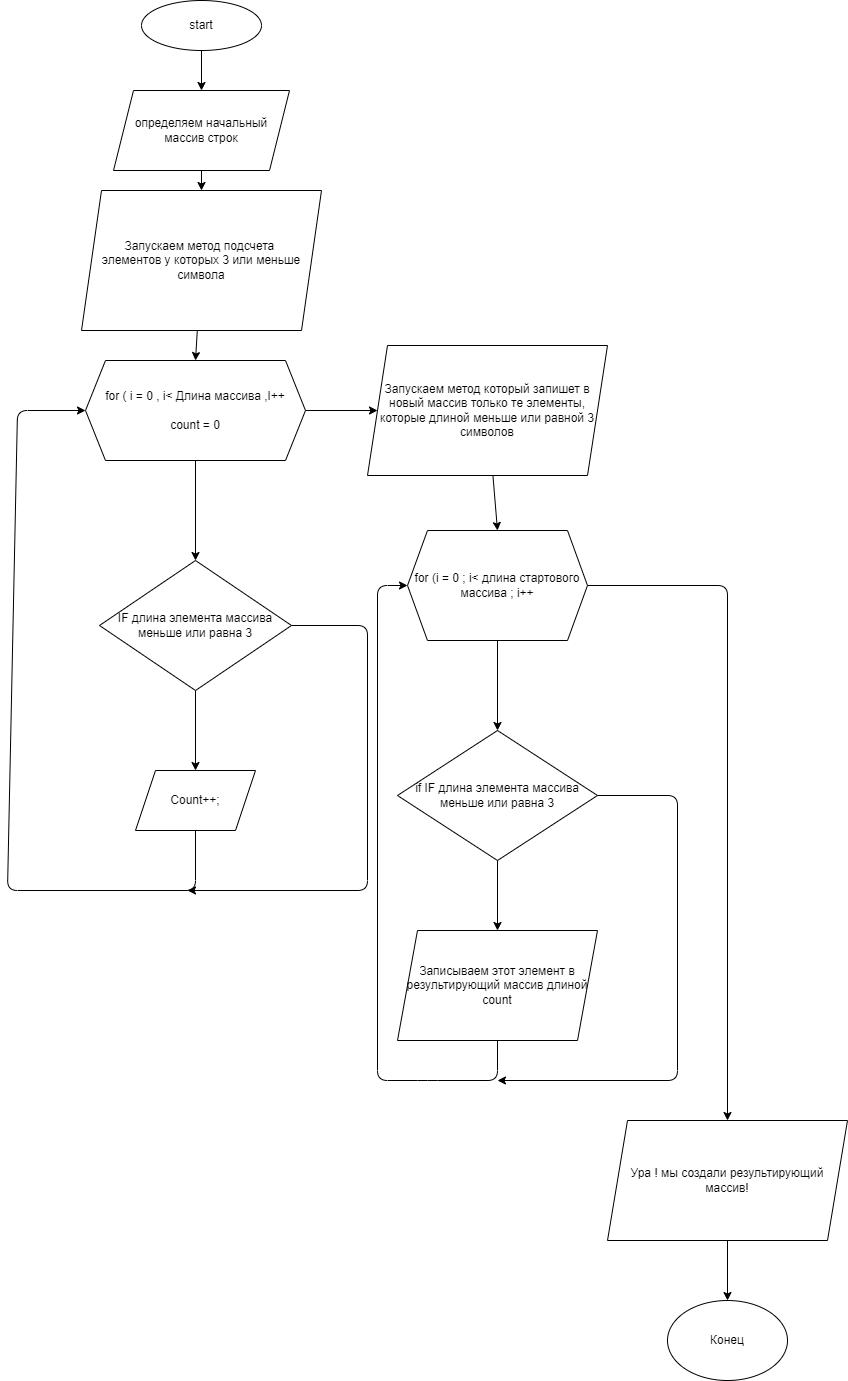

The diagram above was exported from draw.io. Its source (the exported page's mxGraphModel, read from the mxfile embedded in the PNG):
<mxGraphModel dx="1113" dy="664" grid="1" gridSize="10" guides="1" tooltips="1" connect="1" arrows="1" fold="1" page="1" pageScale="1" pageWidth="827" pageHeight="1169" math="0" shadow="0">
  <root>
    <mxCell id="0" />
    <mxCell id="1" parent="0" />
    <mxCell id="17" style="edgeStyle=none;html=1;entryX=0.5;entryY=0;entryDx=0;entryDy=0;" edge="1" parent="1" source="2" target="4">
      <mxGeometry relative="1" as="geometry" />
    </mxCell>
    <mxCell id="2" value="start" style="ellipse;whiteSpace=wrap;html=1;" vertex="1" parent="1">
      <mxGeometry x="354" y="10" width="120" height="50" as="geometry" />
    </mxCell>
    <mxCell id="7" style="edgeStyle=none;html=1;" edge="1" parent="1" source="3">
      <mxGeometry relative="1" as="geometry">
        <mxPoint x="408" y="570" as="targetPoint" />
      </mxGeometry>
    </mxCell>
    <mxCell id="9" style="edgeStyle=none;html=1;entryX=0;entryY=0.5;entryDx=0;entryDy=0;" edge="1" parent="1" source="3" target="19">
      <mxGeometry relative="1" as="geometry">
        <mxPoint x="570" y="420" as="targetPoint" />
      </mxGeometry>
    </mxCell>
    <mxCell id="3" value="for ( i = 0 , i&amp;lt; Длина массива ,I++&lt;br&gt;&lt;br&gt;count = 0" style="shape=hexagon;perimeter=hexagonPerimeter2;whiteSpace=wrap;html=1;fixedSize=1;" vertex="1" parent="1">
      <mxGeometry x="298" y="370" width="220" height="100" as="geometry" />
    </mxCell>
    <mxCell id="18" style="edgeStyle=none;html=1;" edge="1" parent="1" source="4" target="5">
      <mxGeometry relative="1" as="geometry" />
    </mxCell>
    <mxCell id="4" value="определяем начальный массив строк" style="shape=parallelogram;perimeter=parallelogramPerimeter;whiteSpace=wrap;html=1;fixedSize=1;" vertex="1" parent="1">
      <mxGeometry x="326" y="100" width="176" height="80" as="geometry" />
    </mxCell>
    <mxCell id="11" style="edgeStyle=none;html=1;entryX=0.5;entryY=0;entryDx=0;entryDy=0;" edge="1" parent="1" source="5" target="3">
      <mxGeometry relative="1" as="geometry" />
    </mxCell>
    <mxCell id="5" value="Запускаем метод подсчета&amp;nbsp;&lt;br&gt;элементов у которых 3 или меньше символа&lt;br&gt;" style="shape=parallelogram;perimeter=parallelogramPerimeter;whiteSpace=wrap;html=1;fixedSize=1;" vertex="1" parent="1">
      <mxGeometry x="294" y="200" width="240" height="140" as="geometry" />
    </mxCell>
    <mxCell id="13" style="edgeStyle=none;html=1;" edge="1" parent="1" source="12">
      <mxGeometry relative="1" as="geometry">
        <mxPoint x="408" y="780" as="targetPoint" />
      </mxGeometry>
    </mxCell>
    <mxCell id="16" style="edgeStyle=none;html=1;" edge="1" parent="1" source="12">
      <mxGeometry relative="1" as="geometry">
        <mxPoint x="400" y="900" as="targetPoint" />
        <Array as="points">
          <mxPoint x="580" y="635" />
          <mxPoint x="580" y="900" />
        </Array>
      </mxGeometry>
    </mxCell>
    <mxCell id="12" value="IF длина элемента массива меньше или равна 3" style="rhombus;whiteSpace=wrap;html=1;" vertex="1" parent="1">
      <mxGeometry x="312" y="570" width="192" height="130" as="geometry" />
    </mxCell>
    <mxCell id="15" style="edgeStyle=none;html=1;entryX=0;entryY=0.5;entryDx=0;entryDy=0;" edge="1" parent="1" source="14" target="3">
      <mxGeometry relative="1" as="geometry">
        <mxPoint x="210" y="900" as="targetPoint" />
        <Array as="points">
          <mxPoint x="408" y="900" />
          <mxPoint x="220" y="900" />
          <mxPoint x="230" y="420" />
        </Array>
      </mxGeometry>
    </mxCell>
    <mxCell id="14" value="Count++;" style="shape=parallelogram;perimeter=parallelogramPerimeter;whiteSpace=wrap;html=1;fixedSize=1;" vertex="1" parent="1">
      <mxGeometry x="348" y="780" width="120" height="60" as="geometry" />
    </mxCell>
    <mxCell id="20" style="edgeStyle=none;html=1;entryX=0.5;entryY=0;entryDx=0;entryDy=0;" edge="1" parent="1" source="19" target="28">
      <mxGeometry relative="1" as="geometry">
        <mxPoint x="690" y="540" as="targetPoint" />
      </mxGeometry>
    </mxCell>
    <mxCell id="19" value="Запускаем метод который запишет в новый массив только те элементы, которые длиной меньше или равной 3 символов" style="shape=parallelogram;perimeter=parallelogramPerimeter;whiteSpace=wrap;html=1;fixedSize=1;" vertex="1" parent="1">
      <mxGeometry x="580" y="355" width="240" height="130" as="geometry" />
    </mxCell>
    <mxCell id="29" style="edgeStyle=none;html=1;entryX=0.5;entryY=0;entryDx=0;entryDy=0;" edge="1" parent="1" source="28" target="30">
      <mxGeometry relative="1" as="geometry">
        <mxPoint x="690" y="740" as="targetPoint" />
      </mxGeometry>
    </mxCell>
    <mxCell id="37" style="edgeStyle=none;html=1;entryX=0.5;entryY=0;entryDx=0;entryDy=0;" edge="1" parent="1" source="28" target="38">
      <mxGeometry relative="1" as="geometry">
        <mxPoint x="940" y="1120" as="targetPoint" />
        <Array as="points">
          <mxPoint x="940" y="595" />
        </Array>
      </mxGeometry>
    </mxCell>
    <mxCell id="28" value="for (i = 0 ; i&amp;lt; длина стартового массива ; i++" style="shape=hexagon;perimeter=hexagonPerimeter2;whiteSpace=wrap;html=1;fixedSize=1;" vertex="1" parent="1">
      <mxGeometry x="620" y="540" width="180" height="110" as="geometry" />
    </mxCell>
    <mxCell id="32" style="edgeStyle=none;html=1;entryX=0.5;entryY=0;entryDx=0;entryDy=0;" edge="1" parent="1" source="30" target="33">
      <mxGeometry relative="1" as="geometry">
        <mxPoint x="690" y="920" as="targetPoint" />
      </mxGeometry>
    </mxCell>
    <mxCell id="36" style="edgeStyle=none;html=1;" edge="1" parent="1" source="30">
      <mxGeometry relative="1" as="geometry">
        <mxPoint x="710" y="1090" as="targetPoint" />
        <Array as="points">
          <mxPoint x="890" y="805" />
          <mxPoint x="890" y="1090" />
        </Array>
      </mxGeometry>
    </mxCell>
    <mxCell id="30" value="if IF длина элемента массива меньше или равна 3" style="rhombus;whiteSpace=wrap;html=1;" vertex="1" parent="1">
      <mxGeometry x="610" y="740" width="200" height="130" as="geometry" />
    </mxCell>
    <mxCell id="35" style="edgeStyle=none;html=1;entryX=0;entryY=0.5;entryDx=0;entryDy=0;" edge="1" parent="1" source="33" target="28">
      <mxGeometry relative="1" as="geometry">
        <Array as="points">
          <mxPoint x="710" y="1090" />
          <mxPoint x="640" y="1090" />
          <mxPoint x="590" y="1090" />
          <mxPoint x="590" y="595" />
        </Array>
      </mxGeometry>
    </mxCell>
    <mxCell id="33" value="Записываем этот элемент в результирующий массив длиной count" style="shape=parallelogram;perimeter=parallelogramPerimeter;whiteSpace=wrap;html=1;fixedSize=1;" vertex="1" parent="1">
      <mxGeometry x="610" y="940" width="200" height="110" as="geometry" />
    </mxCell>
    <mxCell id="39" style="edgeStyle=none;html=1;entryX=0.5;entryY=0;entryDx=0;entryDy=0;" edge="1" parent="1" source="38" target="40">
      <mxGeometry relative="1" as="geometry">
        <mxPoint x="940" y="1290" as="targetPoint" />
      </mxGeometry>
    </mxCell>
    <mxCell id="38" value="Ура ! мы создали результирующий массив!" style="shape=parallelogram;perimeter=parallelogramPerimeter;whiteSpace=wrap;html=1;fixedSize=1;" vertex="1" parent="1">
      <mxGeometry x="820" y="1130" width="240" height="120" as="geometry" />
    </mxCell>
    <mxCell id="40" value="Конец" style="ellipse;whiteSpace=wrap;html=1;" vertex="1" parent="1">
      <mxGeometry x="880" y="1310" width="120" height="80" as="geometry" />
    </mxCell>
  </root>
</mxGraphModel>